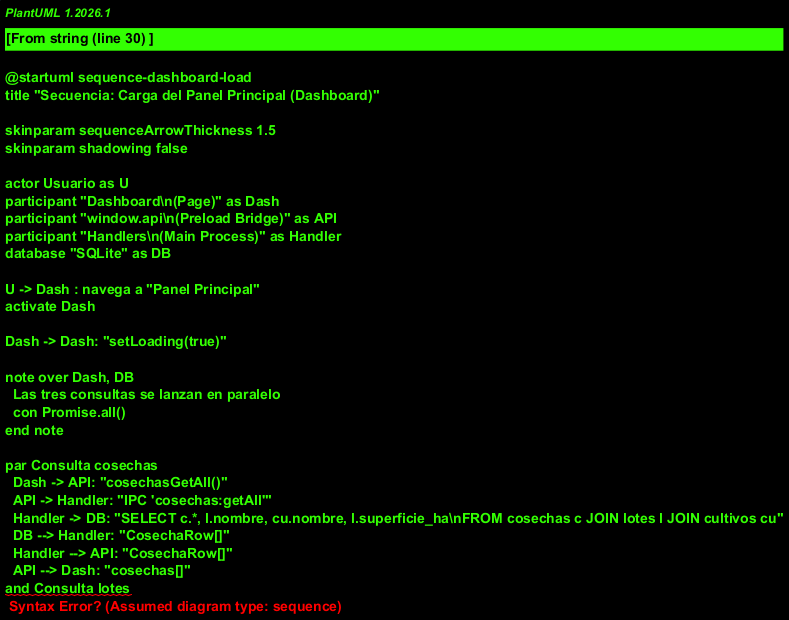

The diagram above was rendered by PlantUML. Its source (embedded in the PNG):
@startuml sequence-dashboard-load
title "Secuencia: Carga del Panel Principal (Dashboard)"

skinparam sequenceArrowThickness 1.5
skinparam shadowing false

actor Usuario as U
participant "Dashboard\n(Page)" as Dash
participant "window.api\n(Preload Bridge)" as API
participant "Handlers\n(Main Process)" as Handler
database "SQLite" as DB

U -> Dash : navega a "Panel Principal"
activate Dash

Dash -> Dash: "setLoading(true)"

note over Dash, DB
  Las tres consultas se lanzan en paralelo
  con Promise.all()
end note

par Consulta cosechas
  Dash -> API: "cosechasGetAll()"
  API -> Handler: "IPC 'cosechas:getAll'"
  Handler -> DB: "SELECT c.*, l.nombre, cu.nombre, l.superficie_ha\nFROM cosechas c JOIN lotes l JOIN cultivos cu"
  DB --> Handler: "CosechaRow[]"
  Handler --> API: "CosechaRow[]"
  API --> Dash: "cosechas[]"
and Consulta lotes
  Dash -> API: "lotesGetAll()"
  API -> Handler: "IPC 'lotes:getAll'"
  Handler -> DB: "SELECT l.*, COUNT(c.id), SUM(c.rendimiento * l.superficie_ha / 1000)\nFROM lotes l LEFT JOIN cosechas c"
  DB --> Handler: "LoteRow[]"
  Handler --> API: "LoteRow[]"
  API --> Dash: "lotes[]"
and Consulta último precio por cultivo
  Dash -> API: "preciosGetLatest()"
  API -> Handler: "IPC 'precios:getLatest'"
  Handler -> DB: "SELECT p.*, c.nombre FROM precios_cache p\nJOIN cultivos c WHERE fetched_at = MAX(fetched_at)"
  DB --> Handler: "PrecioCacheRow[]"
  Handler --> API: "PrecioCacheRow[]"
  API --> Dash: "precios[]"
end

Dash -> Dash: "calcula métricas derivadas\n(producción total, valor estimado,\nproducción por cultivo)"
Dash -> Dash: "setLoading(false)"
Dash --> U: "renderiza StatCards + BarChart + tabla de precios"

deactivate Dash

@enduml